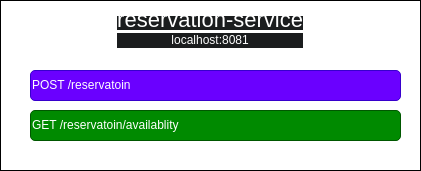

The diagram above was exported from draw.io. Its source (the exported page's mxGraphModel, read from the mxfile embedded in the PNG):
<mxGraphModel dx="1474" dy="857" grid="1" gridSize="10" guides="1" tooltips="1" connect="1" arrows="1" fold="1" page="1" pageScale="1" pageWidth="827" pageHeight="1169" math="0" shadow="0">
  <root>
    <mxCell id="0" />
    <mxCell id="1" parent="0" />
    <mxCell id="P6MdimTUZx8nrbFMBj_E-4" value="&lt;span style=&quot;color: rgb(255, 255, 255); font-family: Helvetica; font-style: normal; font-variant-ligatures: normal; font-variant-caps: normal; font-weight: 400; letter-spacing: normal; orphans: 2; text-align: center; text-indent: 0px; text-transform: none; widows: 2; word-spacing: 0px; -webkit-text-stroke-width: 0px; white-space: normal; background-color: rgb(27, 29, 30); text-decoration-thickness: initial; text-decoration-style: initial; text-decoration-color: initial; float: none; display: inline !important;&quot;&gt;&lt;font style=&quot;font-size: 22px;&quot;&gt;reservation-service&lt;/font&gt;&lt;/span&gt;&lt;div style=&quot;forced-color-adjust: none; box-shadow: none !important; color: rgb(255, 255, 255); font-family: Helvetica; font-size: 12px; font-style: normal; font-variant-ligatures: normal; font-variant-caps: normal; font-weight: 400; letter-spacing: normal; orphans: 2; text-align: center; text-indent: 0px; text-transform: none; widows: 2; word-spacing: 0px; -webkit-text-stroke-width: 0px; white-space: normal; background-color: rgb(27, 29, 30); text-decoration-thickness: initial; text-decoration-style: initial; text-decoration-color: initial;&quot;&gt;localhost:8081&lt;/div&gt;" style="rounded=0;whiteSpace=wrap;html=1;verticalAlign=top;" vertex="1" parent="1">
      <mxGeometry x="160" y="320" width="420" height="170" as="geometry" />
    </mxCell>
    <mxCell id="P6MdimTUZx8nrbFMBj_E-5" value="POST /reservatoin" style="rounded=1;whiteSpace=wrap;html=1;align=left;fillColor=#6a00ff;fontColor=#ffffff;strokeColor=#3700CC;" vertex="1" parent="1">
      <mxGeometry x="190" y="390" width="370" height="30" as="geometry" />
    </mxCell>
    <mxCell id="P6MdimTUZx8nrbFMBj_E-6" value="GET /reservatoin/availablity" style="rounded=1;whiteSpace=wrap;html=1;align=left;fillColor=#008a00;fontColor=#ffffff;strokeColor=#005700;" vertex="1" parent="1">
      <mxGeometry x="190" y="430" width="370" height="30" as="geometry" />
    </mxCell>
  </root>
</mxGraphModel>